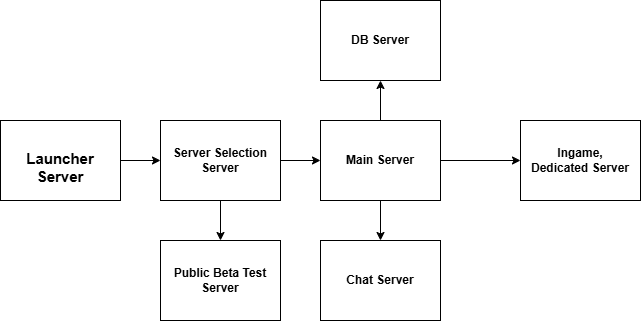

The diagram above was exported from draw.io. Its source (the exported page's mxGraphModel, read from the mxfile embedded in the PNG):
<mxGraphModel dx="1434" dy="780" grid="1" gridSize="10" guides="1" tooltips="1" connect="1" arrows="1" fold="1" page="1" pageScale="1" pageWidth="827" pageHeight="1169" math="0" shadow="0">
  <root>
    <mxCell id="0" />
    <mxCell id="1" parent="0" />
    <mxCell id="lXd74K-XkXuDDRzdJnxJ-11" value="" style="edgeStyle=orthogonalEdgeStyle;rounded=0;orthogonalLoop=1;jettySize=auto;html=1;" edge="1" parent="1" source="lXd74K-XkXuDDRzdJnxJ-1" target="lXd74K-XkXuDDRzdJnxJ-4">
      <mxGeometry relative="1" as="geometry" />
    </mxCell>
    <mxCell id="lXd74K-XkXuDDRzdJnxJ-1" value="&lt;div&gt;&lt;br&gt;&lt;/div&gt;&lt;div&gt;&lt;font style=&quot;font-size: 15px;&quot;&gt;Launcher Server&lt;/font&gt;&lt;/div&gt;" style="rounded=0;whiteSpace=wrap;html=1;align=center;verticalAlign=middle;fontStyle=1" vertex="1" parent="1">
      <mxGeometry x="40" y="640" width="120" height="80" as="geometry" />
    </mxCell>
    <mxCell id="lXd74K-XkXuDDRzdJnxJ-12" value="" style="edgeStyle=orthogonalEdgeStyle;rounded=0;orthogonalLoop=1;jettySize=auto;html=1;" edge="1" parent="1" source="lXd74K-XkXuDDRzdJnxJ-4" target="lXd74K-XkXuDDRzdJnxJ-5">
      <mxGeometry relative="1" as="geometry" />
    </mxCell>
    <mxCell id="lXd74K-XkXuDDRzdJnxJ-13" value="" style="edgeStyle=orthogonalEdgeStyle;rounded=0;orthogonalLoop=1;jettySize=auto;html=1;" edge="1" parent="1" source="lXd74K-XkXuDDRzdJnxJ-4" target="lXd74K-XkXuDDRzdJnxJ-8">
      <mxGeometry relative="1" as="geometry" />
    </mxCell>
    <mxCell id="lXd74K-XkXuDDRzdJnxJ-4" value="&lt;div&gt;Server Selection&lt;/div&gt;&lt;div&gt;Server&lt;/div&gt;" style="rounded=0;whiteSpace=wrap;html=1;align=center;verticalAlign=middle;fontStyle=1" vertex="1" parent="1">
      <mxGeometry x="200" y="640" width="120" height="80" as="geometry" />
    </mxCell>
    <mxCell id="lXd74K-XkXuDDRzdJnxJ-14" value="" style="edgeStyle=orthogonalEdgeStyle;rounded=0;orthogonalLoop=1;jettySize=auto;html=1;" edge="1" parent="1" source="lXd74K-XkXuDDRzdJnxJ-5" target="lXd74K-XkXuDDRzdJnxJ-6">
      <mxGeometry relative="1" as="geometry" />
    </mxCell>
    <mxCell id="lXd74K-XkXuDDRzdJnxJ-15" value="" style="edgeStyle=orthogonalEdgeStyle;rounded=0;orthogonalLoop=1;jettySize=auto;html=1;" edge="1" parent="1" source="lXd74K-XkXuDDRzdJnxJ-5" target="lXd74K-XkXuDDRzdJnxJ-7">
      <mxGeometry relative="1" as="geometry" />
    </mxCell>
    <mxCell id="lXd74K-XkXuDDRzdJnxJ-16" value="" style="edgeStyle=orthogonalEdgeStyle;rounded=0;orthogonalLoop=1;jettySize=auto;html=1;" edge="1" parent="1" source="lXd74K-XkXuDDRzdJnxJ-5" target="lXd74K-XkXuDDRzdJnxJ-9">
      <mxGeometry relative="1" as="geometry" />
    </mxCell>
    <mxCell id="lXd74K-XkXuDDRzdJnxJ-5" value="&lt;div&gt;Main Server&lt;/div&gt;" style="rounded=0;whiteSpace=wrap;html=1;align=center;verticalAlign=middle;fontStyle=1" vertex="1" parent="1">
      <mxGeometry x="360" y="640" width="120" height="80" as="geometry" />
    </mxCell>
    <mxCell id="lXd74K-XkXuDDRzdJnxJ-6" value="DB Server" style="rounded=0;whiteSpace=wrap;html=1;align=center;verticalAlign=middle;fontStyle=1" vertex="1" parent="1">
      <mxGeometry x="360" y="520" width="120" height="80" as="geometry" />
    </mxCell>
    <mxCell id="lXd74K-XkXuDDRzdJnxJ-7" value="&lt;div&gt;Chat Server&lt;/div&gt;" style="rounded=0;whiteSpace=wrap;html=1;align=center;verticalAlign=middle;fontStyle=1" vertex="1" parent="1">
      <mxGeometry x="360" y="760" width="120" height="80" as="geometry" />
    </mxCell>
    <mxCell id="lXd74K-XkXuDDRzdJnxJ-8" value="Public Beta Test&lt;div&gt;Server&lt;/div&gt;" style="rounded=0;whiteSpace=wrap;html=1;align=center;verticalAlign=middle;fontStyle=1" vertex="1" parent="1">
      <mxGeometry x="200" y="760" width="120" height="80" as="geometry" />
    </mxCell>
    <mxCell id="lXd74K-XkXuDDRzdJnxJ-9" value="Ingame,&lt;div&gt;Dedicated Server&lt;/div&gt;" style="rounded=0;whiteSpace=wrap;html=1;align=center;verticalAlign=middle;fontStyle=1" vertex="1" parent="1">
      <mxGeometry x="560" y="640" width="120" height="80" as="geometry" />
    </mxCell>
  </root>
</mxGraphModel>